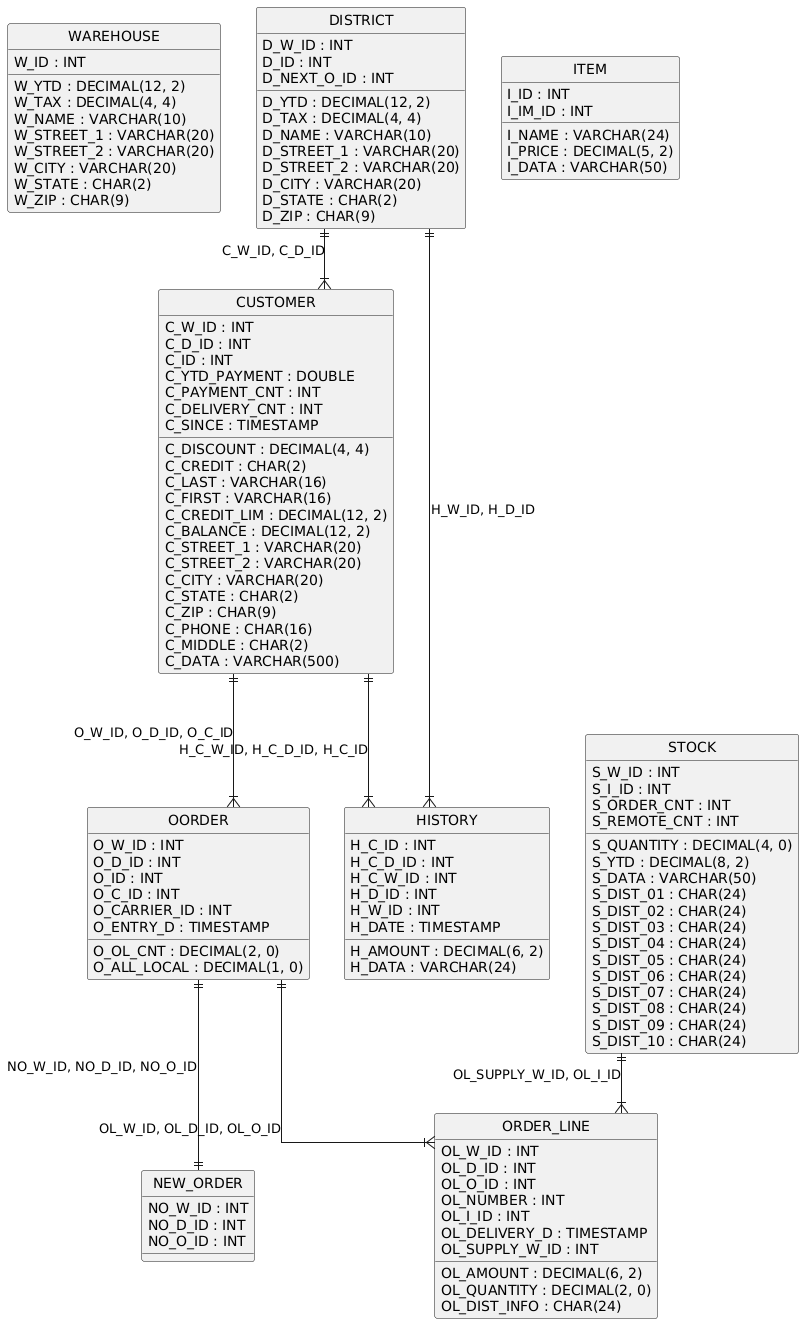

The diagram above was rendered by PlantUML. Its source (embedded in the PNG):
@startuml
hide circle
skinparam linetype ortho

entity "WAREHOUSE" as WAREHOUSE {
  W_ID : INT
  W_YTD : DECIMAL(12, 2)
  W_TAX : DECIMAL(4, 4)
  W_NAME : VARCHAR(10)
  W_STREET_1 : VARCHAR(20)
  W_STREET_2 : VARCHAR(20)
  W_CITY : VARCHAR(20)
  W_STATE : CHAR(2)
  W_ZIP : CHAR(9)
}

entity "DISTRICT" as DISTRICT {
  D_W_ID : INT
  D_ID : INT
  D_YTD : DECIMAL(12, 2)
  D_TAX : DECIMAL(4, 4)
  D_NEXT_O_ID : INT
  D_NAME : VARCHAR(10)
  D_STREET_1 : VARCHAR(20)
  D_STREET_2 : VARCHAR(20)
  D_CITY : VARCHAR(20)
  D_STATE : CHAR(2)
  D_ZIP : CHAR(9)
}

entity "CUSTOMER" as CUSTOMER {
  C_W_ID : INT
  C_D_ID : INT
  C_ID : INT
  C_DISCOUNT : DECIMAL(4, 4)
  C_CREDIT : CHAR(2)
  C_LAST : VARCHAR(16)
  C_FIRST : VARCHAR(16)
  C_CREDIT_LIM : DECIMAL(12, 2)
  C_BALANCE : DECIMAL(12, 2)
  C_YTD_PAYMENT : DOUBLE
  C_PAYMENT_CNT : INT
  C_DELIVERY_CNT : INT
  C_STREET_1 : VARCHAR(20)
  C_STREET_2 : VARCHAR(20)
  C_CITY : VARCHAR(20)
  C_STATE : CHAR(2)
  C_ZIP : CHAR(9)
  C_PHONE : CHAR(16)
  C_SINCE : TIMESTAMP
  C_MIDDLE : CHAR(2)
  C_DATA : VARCHAR(500)
}

entity "OORDER" as OORDER {
  O_W_ID : INT
  O_D_ID : INT
  O_ID : INT
  O_C_ID : INT
  O_CARRIER_ID : INT
  O_OL_CNT : DECIMAL(2, 0)
  O_ALL_LOCAL : DECIMAL(1, 0)
  O_ENTRY_D : TIMESTAMP
}

entity "NEW_ORDER" as NEW_ORDER {
  NO_W_ID : INT
  NO_D_ID : INT
  NO_O_ID : INT
}

entity "HISTORY" as HISTORY {
  H_C_ID : INT
  H_C_D_ID : INT
  H_C_W_ID : INT
  H_D_ID : INT
  H_W_ID : INT
  H_DATE : TIMESTAMP
  H_AMOUNT : DECIMAL(6, 2)
  H_DATA : VARCHAR(24)
}

entity "ITEM" as ITEM {
  I_ID : INT
  I_NAME : VARCHAR(24)
  I_PRICE : DECIMAL(5, 2)
  I_DATA : VARCHAR(50)
  I_IM_ID : INT
}

entity "STOCK" as STOCK {
  S_W_ID : INT
  S_I_ID : INT
  S_QUANTITY : DECIMAL(4, 0)
  S_YTD : DECIMAL(8, 2)
  S_ORDER_CNT : INT
  S_REMOTE_CNT : INT
  S_DATA : VARCHAR(50)
  S_DIST_01 : CHAR(24)
  S_DIST_02 : CHAR(24)
  S_DIST_03 : CHAR(24)
  S_DIST_04 : CHAR(24)
  S_DIST_05 : CHAR(24)
  S_DIST_06 : CHAR(24)
  S_DIST_07 : CHAR(24)
  S_DIST_08 : CHAR(24)
  S_DIST_09 : CHAR(24)
  S_DIST_10 : CHAR(24)
}

entity "ORDER_LINE" as ORDER_LINE {
  OL_W_ID : INT
  OL_D_ID : INT
  OL_O_ID : INT
  OL_NUMBER : INT
  OL_I_ID : INT
  OL_DELIVERY_D : TIMESTAMP
  OL_AMOUNT : DECIMAL(6, 2)
  OL_SUPPLY_W_ID : INT
  OL_QUANTITY : DECIMAL(2, 0)
  OL_DIST_INFO : CHAR(24)
}

DISTRICT ||--|{ CUSTOMER : "C_W_ID, C_D_ID"
CUSTOMER ||--|{ OORDER : "O_W_ID, O_D_ID, O_C_ID"
OORDER ||--|| NEW_ORDER : "NO_W_ID, NO_D_ID, NO_O_ID"
CUSTOMER ||--|{ HISTORY : "H_C_W_ID, H_C_D_ID, H_C_ID"
DISTRICT ||--|{ HISTORY : "H_W_ID, H_D_ID"
OORDER ||--|{ ORDER_LINE : "OL_W_ID, OL_D_ID, OL_O_ID"
STOCK ||--|{ ORDER_LINE : "OL_SUPPLY_W_ID, OL_I_ID"
@enduml